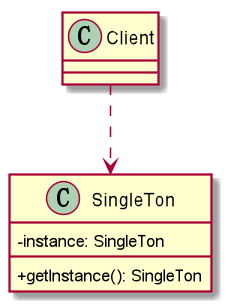

The diagram above was rendered by PlantUML. Its source (embedded in the PNG):
@startuml
skinparam classAttributeIconSize 0
Class SingleTon{
    - instance: SingleTon
    + getInstance(): SingleTon
}

Class Client
Client..>SingleTon
@enduml